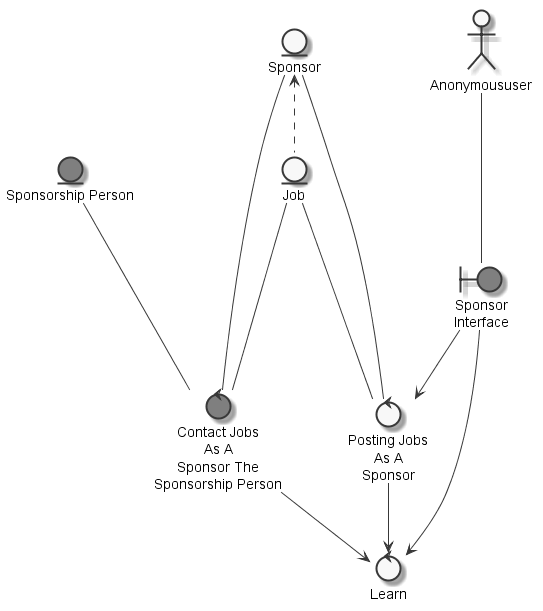

The diagram above was rendered by PlantUML. Its source (embedded in the PNG):
@startuml
	skinparam defaultTextAlignment center
	skinparam monochrome true

	entity "Sponsor" as thingsponsor
	entity "Job" as thingjob
	entity "Sponsorship Person" as thingsponsorshipperson #grey
	actor "Anonymoususer" as actoranonymoususer
	boundary "Sponsor\nInterface" as thingsponsorinterface #grey
	control "Learn" as controllearn
	control "Posting Jobs\nAs A\nSponsor" as controlpostlearnjobsponsor
	control "Contact Jobs\nAs A\nSponsor The\nSponsorship Person" as controlcontactlearnjobsponsorsponsorshipperson #grey

	thingsponsor <.. thingjob
	actoranonymoususer --- thingsponsorinterface
	controlpostlearnjobsponsor --> controllearn
	thingsponsorinterface --> controllearn
	controlcontactlearnjobsponsorsponsorshipperson --> controllearn
	thingjob --- controlpostlearnjobsponsor
	thingsponsor --- controlpostlearnjobsponsor
	thingsponsorinterface --> controlpostlearnjobsponsor
	thingsponsorshipperson --- controlcontactlearnjobsponsorsponsorshipperson
	thingsponsor --- controlcontactlearnjobsponsorsponsorshipperson
	thingjob --- controlcontactlearnjobsponsorsponsorshipperson

@enduml